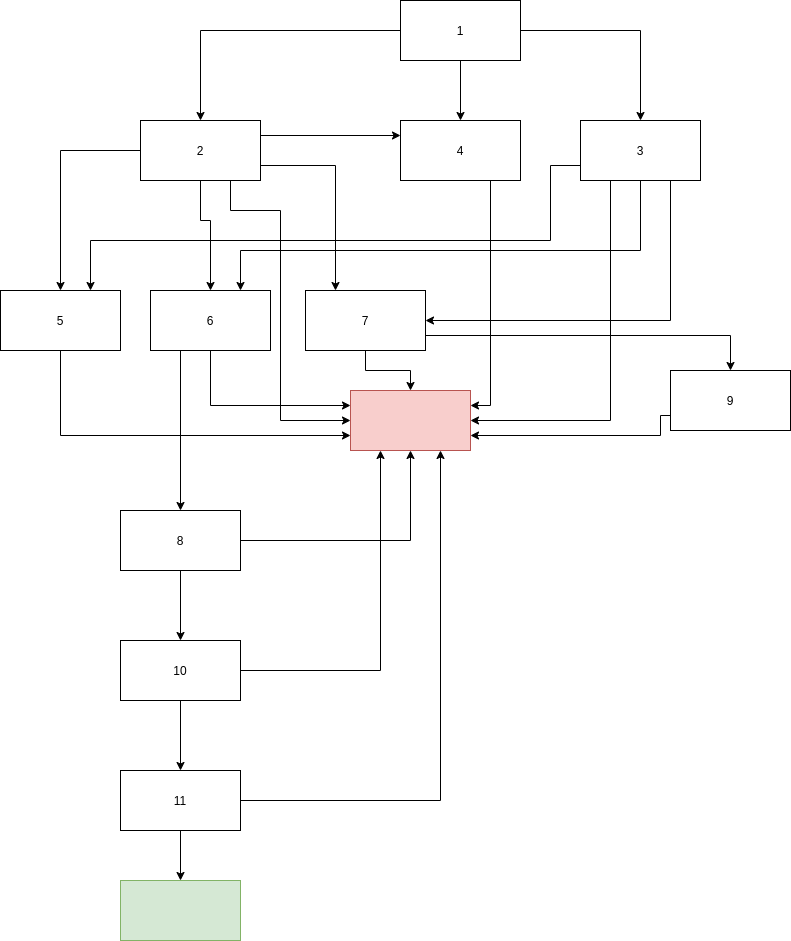

The diagram above was exported from draw.io. Its source (the exported page's mxGraphModel, read from the mxfile embedded in the PNG):
<mxGraphModel dx="1422" dy="850" grid="1" gridSize="10" guides="1" tooltips="1" connect="1" arrows="1" fold="1" page="1" pageScale="1" pageWidth="827" pageHeight="1169" math="0" shadow="0">
  <root>
    <mxCell id="0" />
    <mxCell id="1" parent="0" />
    <mxCell id="vdL7qyZDnWU5vQgIKx3L-15" style="edgeStyle=orthogonalEdgeStyle;rounded=0;orthogonalLoop=1;jettySize=auto;html=1;exitX=0.5;exitY=1;exitDx=0;exitDy=0;entryX=0.5;entryY=0;entryDx=0;entryDy=0;" edge="1" parent="1" source="vdL7qyZDnWU5vQgIKx3L-1" target="vdL7qyZDnWU5vQgIKx3L-13">
      <mxGeometry relative="1" as="geometry" />
    </mxCell>
    <mxCell id="vdL7qyZDnWU5vQgIKx3L-16" style="edgeStyle=orthogonalEdgeStyle;rounded=0;orthogonalLoop=1;jettySize=auto;html=1;exitX=1;exitY=0.5;exitDx=0;exitDy=0;" edge="1" parent="1" source="vdL7qyZDnWU5vQgIKx3L-1" target="vdL7qyZDnWU5vQgIKx3L-4">
      <mxGeometry relative="1" as="geometry" />
    </mxCell>
    <mxCell id="vdL7qyZDnWU5vQgIKx3L-17" style="edgeStyle=orthogonalEdgeStyle;rounded=0;orthogonalLoop=1;jettySize=auto;html=1;exitX=0;exitY=0.5;exitDx=0;exitDy=0;entryX=0.5;entryY=0;entryDx=0;entryDy=0;" edge="1" parent="1" source="vdL7qyZDnWU5vQgIKx3L-1" target="vdL7qyZDnWU5vQgIKx3L-2">
      <mxGeometry relative="1" as="geometry" />
    </mxCell>
    <mxCell id="vdL7qyZDnWU5vQgIKx3L-1" value="1" style="rounded=0;whiteSpace=wrap;html=1;" vertex="1" parent="1">
      <mxGeometry x="400" y="120" width="120" height="60" as="geometry" />
    </mxCell>
    <mxCell id="vdL7qyZDnWU5vQgIKx3L-20" style="edgeStyle=orthogonalEdgeStyle;rounded=0;orthogonalLoop=1;jettySize=auto;html=1;exitX=0;exitY=0.5;exitDx=0;exitDy=0;entryX=0.5;entryY=0;entryDx=0;entryDy=0;" edge="1" parent="1" source="vdL7qyZDnWU5vQgIKx3L-2" target="vdL7qyZDnWU5vQgIKx3L-12">
      <mxGeometry relative="1" as="geometry" />
    </mxCell>
    <mxCell id="vdL7qyZDnWU5vQgIKx3L-21" style="edgeStyle=orthogonalEdgeStyle;rounded=0;orthogonalLoop=1;jettySize=auto;html=1;exitX=0.5;exitY=1;exitDx=0;exitDy=0;entryX=0.5;entryY=0;entryDx=0;entryDy=0;" edge="1" parent="1" source="vdL7qyZDnWU5vQgIKx3L-2" target="vdL7qyZDnWU5vQgIKx3L-11">
      <mxGeometry relative="1" as="geometry">
        <Array as="points">
          <mxPoint x="200" y="340" />
          <mxPoint x="210" y="340" />
        </Array>
      </mxGeometry>
    </mxCell>
    <mxCell id="vdL7qyZDnWU5vQgIKx3L-23" style="edgeStyle=orthogonalEdgeStyle;rounded=0;orthogonalLoop=1;jettySize=auto;html=1;exitX=1;exitY=0.25;exitDx=0;exitDy=0;entryX=0;entryY=0.25;entryDx=0;entryDy=0;" edge="1" parent="1" source="vdL7qyZDnWU5vQgIKx3L-2" target="vdL7qyZDnWU5vQgIKx3L-13">
      <mxGeometry relative="1" as="geometry" />
    </mxCell>
    <mxCell id="vdL7qyZDnWU5vQgIKx3L-24" style="edgeStyle=orthogonalEdgeStyle;rounded=0;orthogonalLoop=1;jettySize=auto;html=1;exitX=1;exitY=0.75;exitDx=0;exitDy=0;entryX=0.25;entryY=0;entryDx=0;entryDy=0;" edge="1" parent="1" source="vdL7qyZDnWU5vQgIKx3L-2" target="vdL7qyZDnWU5vQgIKx3L-7">
      <mxGeometry relative="1" as="geometry" />
    </mxCell>
    <mxCell id="vdL7qyZDnWU5vQgIKx3L-25" style="edgeStyle=orthogonalEdgeStyle;rounded=0;orthogonalLoop=1;jettySize=auto;html=1;exitX=0.75;exitY=1;exitDx=0;exitDy=0;entryX=0;entryY=0.5;entryDx=0;entryDy=0;" edge="1" parent="1" source="vdL7qyZDnWU5vQgIKx3L-2" target="vdL7qyZDnWU5vQgIKx3L-18">
      <mxGeometry relative="1" as="geometry">
        <Array as="points">
          <mxPoint x="230" y="330" />
          <mxPoint x="280" y="330" />
          <mxPoint x="280" y="540" />
        </Array>
      </mxGeometry>
    </mxCell>
    <mxCell id="vdL7qyZDnWU5vQgIKx3L-2" value="2" style="rounded=0;whiteSpace=wrap;html=1;" vertex="1" parent="1">
      <mxGeometry x="140" y="240" width="120" height="60" as="geometry" />
    </mxCell>
    <mxCell id="vdL7qyZDnWU5vQgIKx3L-26" style="edgeStyle=orthogonalEdgeStyle;rounded=0;orthogonalLoop=1;jettySize=auto;html=1;exitX=0.25;exitY=1;exitDx=0;exitDy=0;entryX=1;entryY=0.5;entryDx=0;entryDy=0;" edge="1" parent="1" source="vdL7qyZDnWU5vQgIKx3L-4" target="vdL7qyZDnWU5vQgIKx3L-18">
      <mxGeometry relative="1" as="geometry" />
    </mxCell>
    <mxCell id="vdL7qyZDnWU5vQgIKx3L-27" style="edgeStyle=orthogonalEdgeStyle;rounded=0;orthogonalLoop=1;jettySize=auto;html=1;exitX=0;exitY=0.75;exitDx=0;exitDy=0;entryX=0.75;entryY=0;entryDx=0;entryDy=0;" edge="1" parent="1" source="vdL7qyZDnWU5vQgIKx3L-4" target="vdL7qyZDnWU5vQgIKx3L-12">
      <mxGeometry relative="1" as="geometry">
        <Array as="points">
          <mxPoint x="550" y="285" />
          <mxPoint x="550" y="360" />
          <mxPoint x="90" y="360" />
        </Array>
      </mxGeometry>
    </mxCell>
    <mxCell id="vdL7qyZDnWU5vQgIKx3L-28" style="edgeStyle=orthogonalEdgeStyle;rounded=0;orthogonalLoop=1;jettySize=auto;html=1;exitX=0.5;exitY=1;exitDx=0;exitDy=0;entryX=0.75;entryY=0;entryDx=0;entryDy=0;" edge="1" parent="1" source="vdL7qyZDnWU5vQgIKx3L-4" target="vdL7qyZDnWU5vQgIKx3L-11">
      <mxGeometry relative="1" as="geometry">
        <Array as="points">
          <mxPoint x="640" y="370" />
          <mxPoint x="240" y="370" />
        </Array>
      </mxGeometry>
    </mxCell>
    <mxCell id="vdL7qyZDnWU5vQgIKx3L-29" style="edgeStyle=orthogonalEdgeStyle;rounded=0;orthogonalLoop=1;jettySize=auto;html=1;exitX=0.75;exitY=1;exitDx=0;exitDy=0;entryX=1;entryY=0.5;entryDx=0;entryDy=0;" edge="1" parent="1" source="vdL7qyZDnWU5vQgIKx3L-4" target="vdL7qyZDnWU5vQgIKx3L-7">
      <mxGeometry relative="1" as="geometry" />
    </mxCell>
    <mxCell id="vdL7qyZDnWU5vQgIKx3L-4" value="3" style="rounded=0;whiteSpace=wrap;html=1;" vertex="1" parent="1">
      <mxGeometry x="580" y="240" width="120" height="60" as="geometry" />
    </mxCell>
    <mxCell id="vdL7qyZDnWU5vQgIKx3L-34" style="edgeStyle=orthogonalEdgeStyle;rounded=0;orthogonalLoop=1;jettySize=auto;html=1;exitX=1;exitY=0.75;exitDx=0;exitDy=0;entryX=0.5;entryY=0;entryDx=0;entryDy=0;" edge="1" parent="1" source="vdL7qyZDnWU5vQgIKx3L-7" target="vdL7qyZDnWU5vQgIKx3L-10">
      <mxGeometry relative="1" as="geometry" />
    </mxCell>
    <mxCell id="vdL7qyZDnWU5vQgIKx3L-35" style="edgeStyle=orthogonalEdgeStyle;rounded=0;orthogonalLoop=1;jettySize=auto;html=1;exitX=0.5;exitY=1;exitDx=0;exitDy=0;entryX=0.5;entryY=0;entryDx=0;entryDy=0;" edge="1" parent="1" source="vdL7qyZDnWU5vQgIKx3L-7" target="vdL7qyZDnWU5vQgIKx3L-18">
      <mxGeometry relative="1" as="geometry" />
    </mxCell>
    <mxCell id="vdL7qyZDnWU5vQgIKx3L-7" value="7" style="rounded=0;whiteSpace=wrap;html=1;" vertex="1" parent="1">
      <mxGeometry x="305" y="410" width="120" height="60" as="geometry" />
    </mxCell>
    <mxCell id="vdL7qyZDnWU5vQgIKx3L-36" style="edgeStyle=orthogonalEdgeStyle;rounded=0;orthogonalLoop=1;jettySize=auto;html=1;exitX=1;exitY=0.5;exitDx=0;exitDy=0;entryX=0.5;entryY=1;entryDx=0;entryDy=0;" edge="1" parent="1" source="vdL7qyZDnWU5vQgIKx3L-8" target="vdL7qyZDnWU5vQgIKx3L-18">
      <mxGeometry relative="1" as="geometry" />
    </mxCell>
    <mxCell id="vdL7qyZDnWU5vQgIKx3L-37" style="edgeStyle=orthogonalEdgeStyle;rounded=0;orthogonalLoop=1;jettySize=auto;html=1;exitX=0.5;exitY=1;exitDx=0;exitDy=0;" edge="1" parent="1" source="vdL7qyZDnWU5vQgIKx3L-8" target="vdL7qyZDnWU5vQgIKx3L-9">
      <mxGeometry relative="1" as="geometry" />
    </mxCell>
    <mxCell id="vdL7qyZDnWU5vQgIKx3L-8" value="8" style="rounded=0;whiteSpace=wrap;html=1;" vertex="1" parent="1">
      <mxGeometry x="120" y="630" width="120" height="60" as="geometry" />
    </mxCell>
    <mxCell id="vdL7qyZDnWU5vQgIKx3L-39" style="edgeStyle=orthogonalEdgeStyle;rounded=0;orthogonalLoop=1;jettySize=auto;html=1;exitX=1;exitY=0.5;exitDx=0;exitDy=0;entryX=0.25;entryY=1;entryDx=0;entryDy=0;" edge="1" parent="1" source="vdL7qyZDnWU5vQgIKx3L-9" target="vdL7qyZDnWU5vQgIKx3L-18">
      <mxGeometry relative="1" as="geometry" />
    </mxCell>
    <mxCell id="vdL7qyZDnWU5vQgIKx3L-40" style="edgeStyle=orthogonalEdgeStyle;rounded=0;orthogonalLoop=1;jettySize=auto;html=1;exitX=0.5;exitY=1;exitDx=0;exitDy=0;entryX=0.5;entryY=0;entryDx=0;entryDy=0;" edge="1" parent="1" source="vdL7qyZDnWU5vQgIKx3L-9" target="vdL7qyZDnWU5vQgIKx3L-14">
      <mxGeometry relative="1" as="geometry" />
    </mxCell>
    <mxCell id="vdL7qyZDnWU5vQgIKx3L-9" value="10" style="rounded=0;whiteSpace=wrap;html=1;" vertex="1" parent="1">
      <mxGeometry x="120" y="760" width="120" height="60" as="geometry" />
    </mxCell>
    <mxCell id="vdL7qyZDnWU5vQgIKx3L-38" style="edgeStyle=orthogonalEdgeStyle;rounded=0;orthogonalLoop=1;jettySize=auto;html=1;exitX=0;exitY=0.75;exitDx=0;exitDy=0;entryX=1;entryY=0.75;entryDx=0;entryDy=0;" edge="1" parent="1" source="vdL7qyZDnWU5vQgIKx3L-10" target="vdL7qyZDnWU5vQgIKx3L-18">
      <mxGeometry relative="1" as="geometry">
        <Array as="points">
          <mxPoint x="660" y="555" />
        </Array>
      </mxGeometry>
    </mxCell>
    <mxCell id="vdL7qyZDnWU5vQgIKx3L-10" value="9" style="rounded=0;whiteSpace=wrap;html=1;" vertex="1" parent="1">
      <mxGeometry x="670" y="490" width="120" height="60" as="geometry" />
    </mxCell>
    <mxCell id="vdL7qyZDnWU5vQgIKx3L-32" style="edgeStyle=orthogonalEdgeStyle;rounded=0;orthogonalLoop=1;jettySize=auto;html=1;exitX=0.5;exitY=1;exitDx=0;exitDy=0;entryX=0;entryY=0.25;entryDx=0;entryDy=0;" edge="1" parent="1" source="vdL7qyZDnWU5vQgIKx3L-11" target="vdL7qyZDnWU5vQgIKx3L-18">
      <mxGeometry relative="1" as="geometry" />
    </mxCell>
    <mxCell id="vdL7qyZDnWU5vQgIKx3L-33" style="edgeStyle=orthogonalEdgeStyle;rounded=0;orthogonalLoop=1;jettySize=auto;html=1;exitX=0.25;exitY=1;exitDx=0;exitDy=0;entryX=0.5;entryY=0;entryDx=0;entryDy=0;" edge="1" parent="1" source="vdL7qyZDnWU5vQgIKx3L-11" target="vdL7qyZDnWU5vQgIKx3L-8">
      <mxGeometry relative="1" as="geometry" />
    </mxCell>
    <mxCell id="vdL7qyZDnWU5vQgIKx3L-11" value="6" style="rounded=0;whiteSpace=wrap;html=1;" vertex="1" parent="1">
      <mxGeometry x="150" y="410" width="120" height="60" as="geometry" />
    </mxCell>
    <mxCell id="vdL7qyZDnWU5vQgIKx3L-31" style="edgeStyle=orthogonalEdgeStyle;rounded=0;orthogonalLoop=1;jettySize=auto;html=1;exitX=0.5;exitY=1;exitDx=0;exitDy=0;entryX=0;entryY=0.75;entryDx=0;entryDy=0;" edge="1" parent="1" source="vdL7qyZDnWU5vQgIKx3L-12" target="vdL7qyZDnWU5vQgIKx3L-18">
      <mxGeometry relative="1" as="geometry" />
    </mxCell>
    <mxCell id="vdL7qyZDnWU5vQgIKx3L-12" value="5" style="rounded=0;whiteSpace=wrap;html=1;" vertex="1" parent="1">
      <mxGeometry y="410" width="120" height="60" as="geometry" />
    </mxCell>
    <mxCell id="vdL7qyZDnWU5vQgIKx3L-30" style="edgeStyle=orthogonalEdgeStyle;rounded=0;orthogonalLoop=1;jettySize=auto;html=1;exitX=0.75;exitY=1;exitDx=0;exitDy=0;entryX=1;entryY=0.25;entryDx=0;entryDy=0;" edge="1" parent="1" source="vdL7qyZDnWU5vQgIKx3L-13" target="vdL7qyZDnWU5vQgIKx3L-18">
      <mxGeometry relative="1" as="geometry" />
    </mxCell>
    <mxCell id="vdL7qyZDnWU5vQgIKx3L-13" value="4" style="rounded=0;whiteSpace=wrap;html=1;" vertex="1" parent="1">
      <mxGeometry x="400" y="240" width="120" height="60" as="geometry" />
    </mxCell>
    <mxCell id="vdL7qyZDnWU5vQgIKx3L-41" style="edgeStyle=orthogonalEdgeStyle;rounded=0;orthogonalLoop=1;jettySize=auto;html=1;exitX=1;exitY=0.5;exitDx=0;exitDy=0;entryX=0.75;entryY=1;entryDx=0;entryDy=0;" edge="1" parent="1" source="vdL7qyZDnWU5vQgIKx3L-14" target="vdL7qyZDnWU5vQgIKx3L-18">
      <mxGeometry relative="1" as="geometry" />
    </mxCell>
    <mxCell id="vdL7qyZDnWU5vQgIKx3L-43" style="edgeStyle=orthogonalEdgeStyle;rounded=0;orthogonalLoop=1;jettySize=auto;html=1;exitX=0.5;exitY=1;exitDx=0;exitDy=0;entryX=0.5;entryY=0;entryDx=0;entryDy=0;" edge="1" parent="1" source="vdL7qyZDnWU5vQgIKx3L-14" target="vdL7qyZDnWU5vQgIKx3L-42">
      <mxGeometry relative="1" as="geometry" />
    </mxCell>
    <mxCell id="vdL7qyZDnWU5vQgIKx3L-14" value="11" style="rounded=0;whiteSpace=wrap;html=1;" vertex="1" parent="1">
      <mxGeometry x="120" y="890" width="120" height="60" as="geometry" />
    </mxCell>
    <mxCell id="vdL7qyZDnWU5vQgIKx3L-18" value="" style="rounded=0;whiteSpace=wrap;html=1;fillColor=#f8cecc;strokeColor=#b85450;" vertex="1" parent="1">
      <mxGeometry x="350" y="510" width="120" height="60" as="geometry" />
    </mxCell>
    <mxCell id="vdL7qyZDnWU5vQgIKx3L-42" value="" style="rounded=0;whiteSpace=wrap;html=1;fillColor=#d5e8d4;strokeColor=#82b366;" vertex="1" parent="1">
      <mxGeometry x="120" y="1000" width="120" height="60" as="geometry" />
    </mxCell>
  </root>
</mxGraphModel>